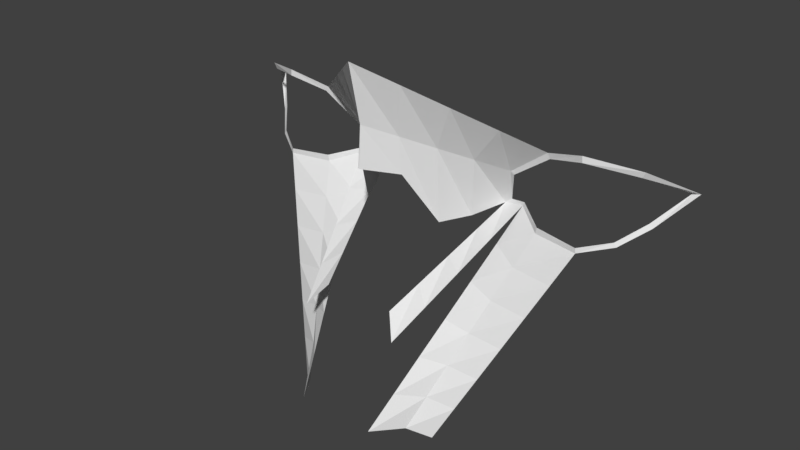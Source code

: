 # Source: Female.blend  (saved by Blender 2.79.0; exported with 4.5.12 LTS)
import bpy
from mathutils import Matrix  # noqa: F401  (used for matrix-valued properties, if any)

bpy.ops.wm.read_factory_settings(use_empty=True)
scene = bpy.context.scene
scene.name = 'Scene'

# ---- collections
col_collection_1 = bpy.data.collections.new('Collection 1'); scene.collection.children.link(col_collection_1)

# ---- materials (node trees are filled in below, after node groups)
mat_material = bpy.data.materials.new('Material')
mat_material.alpha_threshold = 0.0
mat_material.use_transparent_shadow = False
mat_material.roughness = 0.5
mat_material.line_color = (0.0, 0.0, 0.0, 1.0)

# ---- material node trees

# ---- world
world_world = bpy.data.worlds.new('World'); scene.world = world_world
world_world.color = (0.05088, 0.05088, 0.05088)
world_world.use_sun_shadow = False
world_world.sun_shadow_jitter_overblur = 0.0
world_world.cycles.sampling_method = 'MANUAL'

# ---- meshes
me_cube = bpy.data.meshes.new('Cube')
me_cube.from_pydata([(-0.8013, -2.621, -0.5242), (-0.9055, -2.768, -0.2038), (-1.298, -2.824, 0.07696), (-1.668, -2.928, 0.1803), (-2.102, -2.704, 0.09474), (-2.38, -2.309, -0.1036), (-2.138, -2.551, -0.3716), (-1.943, -2.768, -0.5282), (-1.675, -2.945, -0.5997), (-1.244, -2.881, -0.5723), (-0.9736, -2.681, -0.4842), (-0.7316, -2.621, -0.5801), (-0.868, -2.768, -0.1787), (-1.27, -2.824, 0.1262), (-1.663, -2.928, 0.2424), (-2.136, -2.704, 0.151), (-2.455, -2.309, -0.09019), (-2.173, -2.551, -0.4083), (-1.967, -2.768, -0.5679), (-1.68, -2.945, -0.6496), (-1.231, -2.881, -0.6341), (-0.9574, -2.681, -0.522), (-0.001357, -3.807, -0.04926), (-0.0009706, -3.78, 0.3522), (-0.001782, -3.911, 0.942), (-0.3692, -3.843, -1.315), (-0.5166, -3.992, -1.511), (-0.7975, -3.749, -2.557), (-0.6064, -3.9, -2.454), (-0.4072, -4.196, -2.416), (-0.2177, -3.527, 0.2195), (-0.4345, -3.274, 0.08673), (-0.6512, -3.021, -0.04599), (-0.9528, -3.096, 0.3302), (-0.6358, -3.368, 0.5341), (-0.3188, -3.639, 0.7381), (-0.2349, -3.511, -0.1366), (-0.4232, -3.214, -0.6548), (-0.5717, -2.917, -0.6515), (-0.8657, -2.933, -0.8376), (-0.774, -3.186, -1.153), (-0.6823, -3.438, -1.469), (-0.5906, -3.691, -1.784), (-0.4989, -3.943, -2.1), (-0.7106, -3.73, -2.151), (-0.8147, -3.56, -1.847), (-0.9188, -3.391, -1.544), (-1.023, -3.221, -1.241), (-1.127, -3.051, -0.9374), (-0.9445, -3.615, -2.239), (-1.092, -3.481, -1.921), (-1.239, -3.347, -1.603), (-1.386, -3.213, -1.285), (-1.533, -3.079, -0.9675), (-0.8472, -3.009, -0.7694), (-0.737, -3.336, -1.017), (-0.6268, -3.664, -1.264), (-0.4598, -3.537, -1.131), (-0.5504, -3.232, -0.9475), (-0.641, -2.926, -0.7638)], [], [(7, 8, 19, 18), (4, 5, 16, 15), (1, 2, 13, 12), (8, 9, 20, 19), (5, 6, 17, 16), (2, 3, 14, 13), (9, 10, 21, 20), (6, 7, 18, 17), (3, 4, 15, 14), (0, 10, 21, 11), (0, 1, 12, 11), (30, 35, 24, 23), (36, 30, 23, 22), (57, 56, 26, 25), (44, 43, 29, 28), (49, 44, 28, 27), (11, 12, 32, 38), (38, 32, 31, 37), (37, 31, 30, 36), (12, 13, 33, 32), (32, 33, 34, 31), (31, 34, 35, 30), (19, 20, 48, 53), (53, 48, 47, 52), (52, 47, 46, 51), (51, 46, 45, 50), (50, 45, 44, 49), (20, 21, 39, 48), (48, 39, 40, 47), (47, 40, 41, 46), (46, 41, 42, 45), (45, 42, 43, 44), (11, 21, 54, 59), (59, 54, 55, 58), (58, 55, 56, 57)])
me_cube.materials.append(mat_material)
me_cube.use_remesh_preserve_volume = False
me_cube.use_remesh_preserve_attributes = False
me_cube.use_mirror_vertex_groups = False
me_cube.update()

# ---- objects
ob_cube = bpy.data.objects.new('Cube', me_cube)

# ---- transforms, parenting, visibility, modifiers, constraints
ob_cube.location = (0.007259, 0.4352, -0.0612)
ob_cube.lock_rotations_4d = False
ob_cube.empty_display_type = 'ARROWS'
ob_cube.lineart.crease_threshold = 0.0
_m = ob_cube.modifiers.new('Mirror', 'MIRROR')

# ---- collection membership
col_collection_1.objects.link(ob_cube)

# ---- scene / render settings (as saved in the file)
scene.frame_start = 1; scene.frame_end = 250; scene.frame_set(0)
scene.render.engine = 'BLENDER_EEVEE_NEXT'
scene.render.resolution_percentage = 50
scene.render.dither_intensity = 0.0
scene.cycles.use_denoising = False
scene.cycles.samples = 128
scene.cycles.sampling_pattern = 'TABULATED_SOBOL'
scene.cycles.use_adaptive_sampling = False
scene.cycles.use_light_tree = False
scene.cycles.blur_glossy = 0.0
scene.cycles.sample_clamp_indirect = 0.0
scene.view_settings.view_transform = 'Standard'
bpy.context.view_layer.update()

# ---- added for rendering (the .blend has no active camera and no usable light): camera, sun
cam_auto = bpy.data.cameras.new('AutoCamera')
cam_auto.lens = 50.0
cam_auto.sensor_width = 36.0
cam_auto.clip_end = 1000.0
ob_auto_camera = bpy.data.objects.new('AutoCamera', cam_auto)
scene.collection.objects.link(ob_auto_camera)
ob_auto_camera.location = (5.85215, -9.83123, 3.80725)
ob_auto_camera.rotation_euler = (1.09748, -7.21219e-08, 0.694738)
scene.camera = ob_auto_camera
light_auto_sun = bpy.data.lights.new('AutoSun', 'SUN')
light_auto_sun.energy = 3.0
light_auto_sun.angle = 0.0523599
ob_auto_sun = bpy.data.objects.new('AutoSun', light_auto_sun)
scene.collection.objects.link(ob_auto_sun)
ob_auto_sun.rotation_euler = (0.872665, 0.174533, 0.523599)
bpy.context.view_layer.update()
